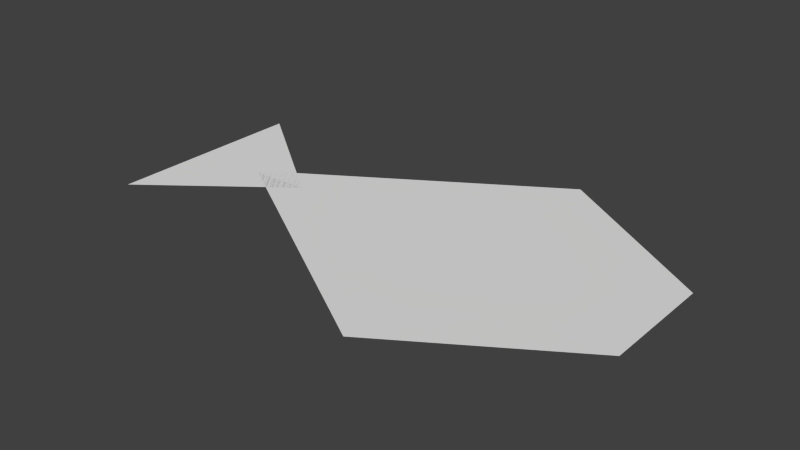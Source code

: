 # Source: fish-shadow.blend  (saved by Blender 2.75.0; exported with 4.5.12 LTS)
import bpy
from mathutils import Matrix  # noqa: F401  (used for matrix-valued properties, if any)

bpy.ops.wm.read_factory_settings(use_empty=True)
scene = bpy.context.scene
scene.name = 'Scene'

# ---- collections
col_collection_1 = bpy.data.collections.new('Collection 1'); scene.collection.children.link(col_collection_1)

# ---- world
world_world = bpy.data.worlds.new('World'); scene.world = world_world
world_world.color = (0.05088, 0.05088, 0.05088)
world_world.use_sun_shadow = False
world_world.sun_shadow_jitter_overblur = 0.0
world_world.cycles.sampling_method = 'MANUAL'
world_world.cycles.sample_map_resolution = 256

# ---- meshes
me_cone = bpy.data.meshes.new('Cone')
me_cone.from_pydata([(0.0, 1.0, -1.0), (0.0, 0.0, 1.0), (0.0, -0.04743, -1.0), (-5.8e-08, 1.642, 4.088), (-2.715e-07, 1.148e-07, 0.07921), (0.0, 0.0, 4.088), (-4.051e-09, -1.642, 4.088), (0.0, 0.0, 4.088), (1.115e-07, 1.642, 4.088), (5.759e-08, -1.642, 4.088), (1.247e-07, -0.5713, 6.655), (0.0, 0.0, 6.655), (1.247e-07, 0.5713, 6.655), (0.0, -1.0, -1.0), (0.0, -1.0, -1.0), (0.0, -1.0, -1.0)], [(7, 8), (9, 7), (8, 12), (2, 14), (1, 15)], [(2, 1, 0), (5, 4, 6), (3, 4, 5), (12, 3, 5, 11), (11, 7, 6, 10), (2, 13, 1)])
me_cone.use_remesh_preserve_volume = False
me_cone.use_remesh_preserve_attributes = False
me_cone.use_mirror_vertex_groups = False
me_cone.update()

# ---- objects
ob_cone = bpy.data.objects.new('Cone', me_cone)

# ---- transforms, parenting, visibility, modifiers, constraints
ob_cone.location = (0.0, 0.0, -0.01)
ob_cone.rotation_euler = (0.0, 1.571, 0.0)
ob_cone.scale = (0.3209, 0.1894, 0.1242)
ob_cone.lineart.crease_threshold = 0.0

# ---- collection membership
col_collection_1.objects.link(ob_cone)

# ---- scene / render settings (as saved in the file)
scene.frame_start = 1; scene.frame_end = 250; scene.frame_set(1)
scene.render.engine = 'BLENDER_EEVEE_NEXT'
scene.render.resolution_percentage = 50
scene.render.dither_intensity = 0.0
scene.cycles.use_denoising = False
scene.cycles.samples = 10
scene.cycles.sampling_pattern = 'TABULATED_SOBOL'
scene.cycles.light_sampling_threshold = 0.0
scene.cycles.use_adaptive_sampling = False
scene.cycles.use_light_tree = False
scene.cycles.blur_glossy = 0.0
scene.cycles.pixel_filter_type = 'GAUSSIAN'
scene.cycles.sample_clamp_indirect = 0.0
scene.view_settings.view_transform = 'Standard'
bpy.context.view_layer.update()

# ---- added for rendering (the .blend has no active camera and no usable light): camera, sun
cam_auto = bpy.data.cameras.new('AutoCamera')
cam_auto.lens = 50.0
cam_auto.sensor_width = 36.0
cam_auto.clip_end = 1000.0
ob_auto_camera = bpy.data.objects.new('AutoCamera', cam_auto)
scene.collection.objects.link(ob_auto_camera)
ob_auto_camera.location = (1.40191, -1.26106, 0.830706)
ob_auto_camera.rotation_euler = (1.09748, -7.21219e-08, 0.694738)
scene.camera = ob_auto_camera
light_auto_sun = bpy.data.lights.new('AutoSun', 'SUN')
light_auto_sun.energy = 3.0
light_auto_sun.angle = 0.0523599
ob_auto_sun = bpy.data.objects.new('AutoSun', light_auto_sun)
scene.collection.objects.link(ob_auto_sun)
ob_auto_sun.rotation_euler = (0.872665, 0.174533, 0.523599)
bpy.context.view_layer.update()

